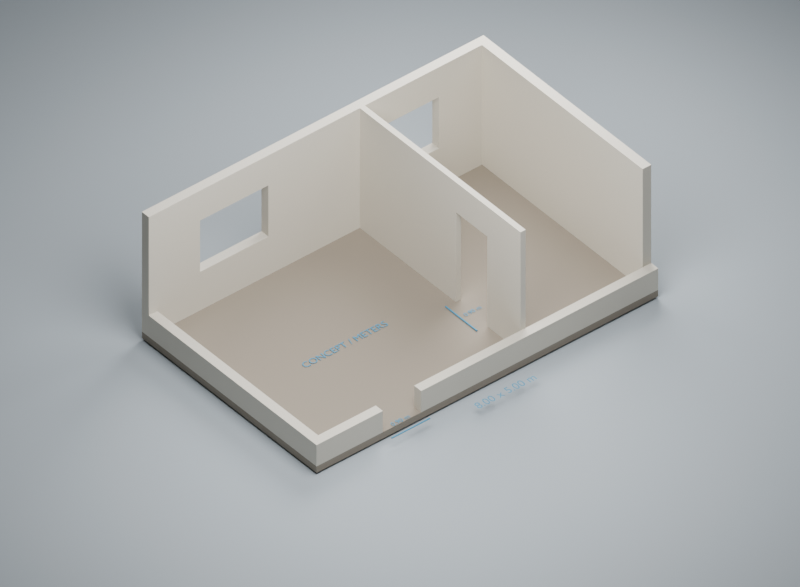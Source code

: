 # Source: editable-room-study.blend  (saved by Blender 5.2.44; exported with 4.5.12 LTS)
import bpy
from mathutils import Matrix  # noqa: F401  (used for matrix-valued properties, if any)

bpy.ops.wm.read_factory_settings(use_empty=True)
scene = bpy.context.scene
scene.name = 'Scene'

# ---- collections
col_collection = bpy.data.collections.new('Collection'); scene.collection.children.link(col_collection)
col_01_editable_model___meters = bpy.data.collections.new('01 Editable model - meters'); scene.collection.children.link(col_01_editable_model___meters)
col_02_presentation_cutaway_only = bpy.data.collections.new('02 Presentation cutaway only'); scene.collection.children.link(col_02_presentation_cutaway_only)

# ---- materials (node trees are filled in below, after node groups)
mat_floor = bpy.data.materials.new('Floor')
mat_floor.diffuse_color = (0.28, 0.24, 0.19, 1.0)
mat_warm_mineral_wall = bpy.data.materials.new('Warm mineral wall')
mat_warm_mineral_wall.diffuse_color = (0.69, 0.65, 0.56, 1.0)
mat_opening_notation = bpy.data.materials.new('Opening notation')
mat_opening_notation.diffuse_color = (0.06, 0.27, 0.44, 1.0)
mat_ground = bpy.data.materials.new('Ground')
mat_ground.diffuse_color = (0.38, 0.43, 0.47, 1.0)

# ---- material node trees
mat_floor.use_nodes = True; mat_floor.node_tree.nodes.clear()
_N = mat_floor.node_tree.nodes; _L = mat_floor.node_tree.links
n0 = _N.new('ShaderNodeBsdfPrincipled'); n0.name = 'Principled BSDF'; n0.location = (-200, 100)
n0.inputs[0].default_value = (0.28, 0.24, 0.19, 1.0)
n0.inputs[2].default_value = 0.72
n0.inputs[10].default_value = 0.005
n1 = _N.new('ShaderNodeOutputMaterial'); n1.name = 'Material Output'; n1.location = (200, 100)
_L.new(n0.outputs[0], n1.inputs[0])
n1.is_active_output = True
mat_warm_mineral_wall.use_nodes = True; mat_warm_mineral_wall.node_tree.nodes.clear()
_N = mat_warm_mineral_wall.node_tree.nodes; _L = mat_warm_mineral_wall.node_tree.links
n0 = _N.new('ShaderNodeBsdfPrincipled'); n0.name = 'Principled BSDF'; n0.location = (-200, 100)
n0.inputs[0].default_value = (0.69, 0.65, 0.56, 1.0)
n0.inputs[2].default_value = 0.72
n0.inputs[10].default_value = 0.005
n1 = _N.new('ShaderNodeOutputMaterial'); n1.name = 'Material Output'; n1.location = (200, 100)
_L.new(n0.outputs[0], n1.inputs[0])
n1.is_active_output = True
mat_opening_notation.use_nodes = True; mat_opening_notation.node_tree.nodes.clear()
_N = mat_opening_notation.node_tree.nodes; _L = mat_opening_notation.node_tree.links
n0 = _N.new('ShaderNodeBsdfPrincipled'); n0.name = 'Principled BSDF'; n0.location = (-200, 100)
n0.inputs[0].default_value = (0.06, 0.27, 0.44, 1.0)
n0.inputs[2].default_value = 0.72
n0.inputs[10].default_value = 0.005
n1 = _N.new('ShaderNodeOutputMaterial'); n1.name = 'Material Output'; n1.location = (200, 100)
_L.new(n0.outputs[0], n1.inputs[0])
n1.is_active_output = True
mat_ground.use_nodes = True; mat_ground.node_tree.nodes.clear()
_N = mat_ground.node_tree.nodes; _L = mat_ground.node_tree.links
n0 = _N.new('ShaderNodeBsdfPrincipled'); n0.name = 'Principled BSDF'; n0.location = (-200, 100)
n0.inputs[0].default_value = (0.38, 0.43, 0.47, 1.0)
n0.inputs[2].default_value = 0.72
n0.inputs[10].default_value = 0.005
n1 = _N.new('ShaderNodeOutputMaterial'); n1.name = 'Material Output'; n1.location = (200, 100)
_L.new(n0.outputs[0], n1.inputs[0])
n1.is_active_output = True

# ---- world
world_world = bpy.data.worlds.new('World'); scene.world = world_world
world_world.use_nodes = True; world_world.node_tree.nodes.clear()
_N = world_world.node_tree.nodes; _L = world_world.node_tree.links
n0 = _N.new('ShaderNodeOutputWorld'); n0.name = 'World Output'; n0.location = (200, 100)
n1 = _N.new('ShaderNodeBackground'); n1.name = 'Background'; n1.location = (-200, 100)
n1.inputs[0].default_value = (0.05088, 0.05088, 0.05088, 1.0)
_L.new(n1.outputs[0], n0.inputs[0])
n0.is_active_output = True
world_world.color = (0.2, 0.2, 0.2)
world_world.sun_shadow_jitter_overblur = 0.0

# ---- cameras
cam_camera_001 = bpy.data.cameras.new('Camera.001')
cam_camera_001.type = 'ORTHO'
cam_camera_001.ortho_scale = 14.5

# ---- lights
light_area = bpy.data.lights.new('Area', 'AREA')
light_area.energy = 1800.0
light_area.size = 7.0
light_area.size_y = 1.0
light_area_001 = bpy.data.lights.new('Area.001', 'AREA')
light_area_001.energy = 1300.0
light_area_001.size = 6.0
light_area_001.size_y = 1.0

# ---- meshes
me_cube_001 = bpy.data.meshes.new('Cube.001')
me_cube_001.from_pydata([(-4.0, -2.5, -0.075), (-4.0, -2.5, 0.075), (-4.0, 2.5, -0.075), (-4.0, 2.5, 0.075), (4.0, -2.5, -0.075), (4.0, -2.5, 0.075), (4.0, 2.5, -0.075), (4.0, 2.5, 0.075)], [], [(0, 1, 3, 2), (2, 3, 7, 6), (6, 7, 5, 4), (4, 5, 1, 0), (2, 6, 4, 0), (7, 3, 1, 5)])
_uv = me_cube_001.uv_layers.new(name='UVMap')
_uv.uv.foreach_set('vector', [0.375, 0.0, 0.625, 0.0, 0.625, 0.25, 0.375, 0.25, 0.375, 0.25, 0.625, 0.25, 0.625, 0.5, 0.375, 0.5, 0.375, 0.5, 0.625, 0.5, 0.625, 0.75, 0.375, 0.75, 0.375, 0.75, 0.625, 0.75, 0.625, 1.0, 0.375, 1.0, 0.125, 0.5, 0.375, 0.5, 0.375, 0.75, 0.125, 0.75, 0.625, 0.5, 0.875, 0.5, 0.875, 0.75, 0.625, 0.75])
me_cube_001.materials.append(mat_floor)
me_cube_001.update()
me_cube_002 = bpy.data.meshes.new('Cube.002')
me_cube_002.from_pydata([(-0.1, -2.3, -1.4), (-0.1, -2.3, 1.4), (-0.1, 2.3, -1.4), (-0.1, 2.3, 1.4), (0.1, -2.3, -1.4), (0.1, -2.3, 1.4), (0.1, 2.3, -1.4), (0.1, 2.3, 1.4)], [], [(0, 1, 3, 2), (2, 3, 7, 6), (6, 7, 5, 4), (4, 5, 1, 0), (2, 6, 4, 0), (7, 3, 1, 5)])
_uv = me_cube_002.uv_layers.new(name='UVMap')
_uv.uv.foreach_set('vector', [0.375, 0.0, 0.625, 0.0, 0.625, 0.25, 0.375, 0.25, 0.375, 0.25, 0.625, 0.25, 0.625, 0.5, 0.375, 0.5, 0.375, 0.5, 0.625, 0.5, 0.625, 0.75, 0.375, 0.75, 0.375, 0.75, 0.625, 0.75, 0.625, 1.0, 0.375, 1.0, 0.125, 0.5, 0.375, 0.5, 0.375, 0.75, 0.125, 0.75, 0.625, 0.5, 0.875, 0.5, 0.875, 0.75, 0.625, 0.75])
me_cube_002.materials.append(mat_warm_mineral_wall)
me_cube_002.update()
me_cube_003 = bpy.data.meshes.new('Cube.003')
me_cube_003.from_pydata([(-0.1, -2.3, -1.4), (-0.1, -2.3, 1.4), (-0.1, 2.3, -1.4), (-0.1, 2.3, 1.4), (0.1, -2.3, -1.4), (0.1, -2.3, 1.4), (0.1, 2.3, -1.4), (0.1, 2.3, 1.4)], [], [(0, 1, 3, 2), (2, 3, 7, 6), (6, 7, 5, 4), (4, 5, 1, 0), (2, 6, 4, 0), (7, 3, 1, 5)])
_uv = me_cube_003.uv_layers.new(name='UVMap')
_uv.uv.foreach_set('vector', [0.375, 0.0, 0.625, 0.0, 0.625, 0.25, 0.375, 0.25, 0.375, 0.25, 0.625, 0.25, 0.625, 0.5, 0.375, 0.5, 0.375, 0.5, 0.625, 0.5, 0.625, 0.75, 0.375, 0.75, 0.375, 0.75, 0.625, 0.75, 0.625, 1.0, 0.375, 1.0, 0.125, 0.5, 0.375, 0.5, 0.375, 0.75, 0.125, 0.75, 0.625, 0.5, 0.875, 0.5, 0.875, 0.75, 0.625, 0.75])
me_cube_003.materials.append(mat_warm_mineral_wall)
me_cube_003.update()
me_cube_004 = bpy.data.meshes.new('Cube.004')
me_cube_004.from_pydata([(-0.775, -0.1, -1.4), (-0.775, -0.1, 1.4), (-0.775, 0.1, -1.4), (-0.775, 0.1, 1.4), (0.775, -0.1, -1.4), (0.775, -0.1, 1.4), (0.775, 0.1, -1.4), (0.775, 0.1, 1.4)], [], [(0, 1, 3, 2), (2, 3, 7, 6), (6, 7, 5, 4), (4, 5, 1, 0), (2, 6, 4, 0), (7, 3, 1, 5)])
_uv = me_cube_004.uv_layers.new(name='UVMap')
_uv.uv.foreach_set('vector', [0.375, 0.0, 0.625, 0.0, 0.625, 0.25, 0.375, 0.25, 0.375, 0.25, 0.625, 0.25, 0.625, 0.5, 0.375, 0.5, 0.375, 0.5, 0.625, 0.5, 0.625, 0.75, 0.375, 0.75, 0.375, 0.75, 0.625, 0.75, 0.625, 1.0, 0.375, 1.0, 0.125, 0.5, 0.375, 0.5, 0.375, 0.75, 0.125, 0.75, 0.625, 0.5, 0.875, 0.5, 0.875, 0.75, 0.625, 0.75])
me_cube_004.materials.append(mat_warm_mineral_wall)
me_cube_004.update()
me_cube_005 = bpy.data.meshes.new('Cube.005')
me_cube_005.from_pydata([(-2.775, -0.1, -1.4), (-2.775, -0.1, 1.4), (-2.775, 0.1, -1.4), (-2.775, 0.1, 1.4), (2.775, -0.1, -1.4), (2.775, -0.1, 1.4), (2.775, 0.1, -1.4), (2.775, 0.1, 1.4)], [], [(0, 1, 3, 2), (2, 3, 7, 6), (6, 7, 5, 4), (4, 5, 1, 0), (2, 6, 4, 0), (7, 3, 1, 5)])
_uv = me_cube_005.uv_layers.new(name='UVMap')
_uv.uv.foreach_set('vector', [0.375, 0.0, 0.625, 0.0, 0.625, 0.25, 0.375, 0.25, 0.375, 0.25, 0.625, 0.25, 0.625, 0.5, 0.375, 0.5, 0.375, 0.5, 0.625, 0.5, 0.625, 0.75, 0.375, 0.75, 0.375, 0.75, 0.625, 0.75, 0.625, 1.0, 0.375, 1.0, 0.125, 0.5, 0.375, 0.5, 0.375, 0.75, 0.125, 0.75, 0.625, 0.5, 0.875, 0.5, 0.875, 0.75, 0.625, 0.75])
me_cube_005.materials.append(mat_warm_mineral_wall)
me_cube_005.update()
me_cube_006 = bpy.data.meshes.new('Cube.006')
me_cube_006.from_pydata([(-0.45, -0.1, -0.35), (-0.45, -0.1, 0.35), (-0.45, 0.1, -0.35), (-0.45, 0.1, 0.35), (0.45, -0.1, -0.35), (0.45, -0.1, 0.35), (0.45, 0.1, -0.35), (0.45, 0.1, 0.35)], [], [(0, 1, 3, 2), (2, 3, 7, 6), (6, 7, 5, 4), (4, 5, 1, 0), (2, 6, 4, 0), (7, 3, 1, 5)])
_uv = me_cube_006.uv_layers.new(name='UVMap')
_uv.uv.foreach_set('vector', [0.375, 0.0, 0.625, 0.0, 0.625, 0.25, 0.375, 0.25, 0.375, 0.25, 0.625, 0.25, 0.625, 0.5, 0.375, 0.5, 0.375, 0.5, 0.625, 0.5, 0.625, 0.75, 0.375, 0.75, 0.375, 0.75, 0.625, 0.75, 0.625, 1.0, 0.375, 1.0, 0.125, 0.5, 0.375, 0.5, 0.375, 0.75, 0.125, 0.75, 0.625, 0.5, 0.875, 0.5, 0.875, 0.75, 0.625, 0.75])
me_cube_006.materials.append(mat_warm_mineral_wall)
me_cube_006.update()
me_cube_007 = bpy.data.meshes.new('Cube.007')
me_cube_007.from_pydata([(-0.6, -0.1, -1.4), (-0.6, -0.1, 1.4), (-0.6, 0.1, -1.4), (-0.6, 0.1, 1.4), (0.6, -0.1, -1.4), (0.6, -0.1, 1.4), (0.6, 0.1, -1.4), (0.6, 0.1, 1.4)], [], [(0, 1, 3, 2), (2, 3, 7, 6), (6, 7, 5, 4), (4, 5, 1, 0), (2, 6, 4, 0), (7, 3, 1, 5)])
_uv = me_cube_007.uv_layers.new(name='UVMap')
_uv.uv.foreach_set('vector', [0.375, 0.0, 0.625, 0.0, 0.625, 0.25, 0.375, 0.25, 0.375, 0.25, 0.625, 0.25, 0.625, 0.5, 0.375, 0.5, 0.375, 0.5, 0.625, 0.5, 0.625, 0.75, 0.375, 0.75, 0.375, 0.75, 0.625, 0.75, 0.625, 1.0, 0.375, 1.0, 0.125, 0.5, 0.375, 0.5, 0.375, 0.75, 0.125, 0.75, 0.625, 0.5, 0.875, 0.5, 0.875, 0.75, 0.625, 0.75])
me_cube_007.materials.append(mat_warm_mineral_wall)
me_cube_007.update()
me_cube_008 = bpy.data.meshes.new('Cube.008')
me_cube_008.from_pydata([(-1.4, -0.1, -1.4), (-1.4, -0.1, 1.4), (-1.4, 0.1, -1.4), (-1.4, 0.1, 1.4), (1.4, -0.1, -1.4), (1.4, -0.1, 1.4), (1.4, 0.1, -1.4), (1.4, 0.1, 1.4)], [], [(0, 1, 3, 2), (2, 3, 7, 6), (6, 7, 5, 4), (4, 5, 1, 0), (2, 6, 4, 0), (7, 3, 1, 5)])
_uv = me_cube_008.uv_layers.new(name='UVMap')
_uv.uv.foreach_set('vector', [0.375, 0.0, 0.625, 0.0, 0.625, 0.25, 0.375, 0.25, 0.375, 0.25, 0.625, 0.25, 0.625, 0.5, 0.375, 0.5, 0.375, 0.5, 0.625, 0.5, 0.625, 0.75, 0.375, 0.75, 0.375, 0.75, 0.625, 0.75, 0.625, 1.0, 0.375, 1.0, 0.125, 0.5, 0.375, 0.5, 0.375, 0.75, 0.125, 0.75, 0.625, 0.5, 0.875, 0.5, 0.875, 0.75, 0.625, 0.75])
me_cube_008.materials.append(mat_warm_mineral_wall)
me_cube_008.update()
me_cube_009 = bpy.data.meshes.new('Cube.009')
me_cube_009.from_pydata([(-0.6, -0.1, -1.4), (-0.6, -0.1, 1.4), (-0.6, 0.1, -1.4), (-0.6, 0.1, 1.4), (0.6, -0.1, -1.4), (0.6, -0.1, 1.4), (0.6, 0.1, -1.4), (0.6, 0.1, 1.4)], [], [(0, 1, 3, 2), (2, 3, 7, 6), (6, 7, 5, 4), (4, 5, 1, 0), (2, 6, 4, 0), (7, 3, 1, 5)])
_uv = me_cube_009.uv_layers.new(name='UVMap')
_uv.uv.foreach_set('vector', [0.375, 0.0, 0.625, 0.0, 0.625, 0.25, 0.375, 0.25, 0.375, 0.25, 0.625, 0.25, 0.625, 0.5, 0.375, 0.5, 0.375, 0.5, 0.625, 0.5, 0.625, 0.75, 0.375, 0.75, 0.375, 0.75, 0.625, 0.75, 0.625, 1.0, 0.375, 1.0, 0.125, 0.5, 0.375, 0.5, 0.375, 0.75, 0.125, 0.75, 0.625, 0.5, 0.875, 0.5, 0.875, 0.75, 0.625, 0.75])
me_cube_009.materials.append(mat_warm_mineral_wall)
me_cube_009.update()
me_cube_010 = bpy.data.meshes.new('Cube.010')
me_cube_010.from_pydata([(-0.8, -0.1, -0.45), (-0.8, -0.1, 0.45), (-0.8, 0.1, -0.45), (-0.8, 0.1, 0.45), (0.8, -0.1, -0.45), (0.8, -0.1, 0.45), (0.8, 0.1, -0.45), (0.8, 0.1, 0.45)], [], [(0, 1, 3, 2), (2, 3, 7, 6), (6, 7, 5, 4), (4, 5, 1, 0), (2, 6, 4, 0), (7, 3, 1, 5)])
_uv = me_cube_010.uv_layers.new(name='UVMap')
_uv.uv.foreach_set('vector', [0.375, 0.0, 0.625, 0.0, 0.625, 0.25, 0.375, 0.25, 0.375, 0.25, 0.625, 0.25, 0.625, 0.5, 0.375, 0.5, 0.375, 0.5, 0.625, 0.5, 0.625, 0.75, 0.375, 0.75, 0.375, 0.75, 0.625, 0.75, 0.625, 1.0, 0.375, 1.0, 0.125, 0.5, 0.375, 0.5, 0.375, 0.75, 0.125, 0.75, 0.625, 0.5, 0.875, 0.5, 0.875, 0.75, 0.625, 0.75])
me_cube_010.materials.append(mat_warm_mineral_wall)
me_cube_010.update()
me_cube_011 = bpy.data.meshes.new('Cube.011')
me_cube_011.from_pydata([(-0.8, -0.1, -0.35), (-0.8, -0.1, 0.35), (-0.8, 0.1, -0.35), (-0.8, 0.1, 0.35), (0.8, -0.1, -0.35), (0.8, -0.1, 0.35), (0.8, 0.1, -0.35), (0.8, 0.1, 0.35)], [], [(0, 1, 3, 2), (2, 3, 7, 6), (6, 7, 5, 4), (4, 5, 1, 0), (2, 6, 4, 0), (7, 3, 1, 5)])
_uv = me_cube_011.uv_layers.new(name='UVMap')
_uv.uv.foreach_set('vector', [0.375, 0.0, 0.625, 0.0, 0.625, 0.25, 0.375, 0.25, 0.375, 0.25, 0.625, 0.25, 0.625, 0.5, 0.375, 0.5, 0.375, 0.5, 0.625, 0.5, 0.625, 0.75, 0.375, 0.75, 0.375, 0.75, 0.625, 0.75, 0.625, 1.0, 0.375, 1.0, 0.125, 0.5, 0.375, 0.5, 0.375, 0.75, 0.125, 0.75, 0.625, 0.5, 0.875, 0.5, 0.875, 0.75, 0.625, 0.75])
me_cube_011.materials.append(mat_warm_mineral_wall)
me_cube_011.update()
me_cube_012 = bpy.data.meshes.new('Cube.012')
me_cube_012.from_pydata([(-0.6, -0.1, -0.45), (-0.6, -0.1, 0.45), (-0.6, 0.1, -0.45), (-0.6, 0.1, 0.45), (0.6, -0.1, -0.45), (0.6, -0.1, 0.45), (0.6, 0.1, -0.45), (0.6, 0.1, 0.45)], [], [(0, 1, 3, 2), (2, 3, 7, 6), (6, 7, 5, 4), (4, 5, 1, 0), (2, 6, 4, 0), (7, 3, 1, 5)])
_uv = me_cube_012.uv_layers.new(name='UVMap')
_uv.uv.foreach_set('vector', [0.375, 0.0, 0.625, 0.0, 0.625, 0.25, 0.375, 0.25, 0.375, 0.25, 0.625, 0.25, 0.625, 0.5, 0.375, 0.5, 0.375, 0.5, 0.625, 0.5, 0.625, 0.75, 0.375, 0.75, 0.375, 0.75, 0.625, 0.75, 0.625, 1.0, 0.375, 1.0, 0.125, 0.5, 0.375, 0.5, 0.375, 0.75, 0.125, 0.75, 0.625, 0.5, 0.875, 0.5, 0.875, 0.75, 0.625, 0.75])
me_cube_012.materials.append(mat_warm_mineral_wall)
me_cube_012.update()
me_cube_013 = bpy.data.meshes.new('Cube.013')
me_cube_013.from_pydata([(-0.6, -0.1, -0.35), (-0.6, -0.1, 0.35), (-0.6, 0.1, -0.35), (-0.6, 0.1, 0.35), (0.6, -0.1, -0.35), (0.6, -0.1, 0.35), (0.6, 0.1, -0.35), (0.6, 0.1, 0.35)], [], [(0, 1, 3, 2), (2, 3, 7, 6), (6, 7, 5, 4), (4, 5, 1, 0), (2, 6, 4, 0), (7, 3, 1, 5)])
_uv = me_cube_013.uv_layers.new(name='UVMap')
_uv.uv.foreach_set('vector', [0.375, 0.0, 0.625, 0.0, 0.625, 0.25, 0.375, 0.25, 0.375, 0.25, 0.625, 0.25, 0.625, 0.5, 0.375, 0.5, 0.375, 0.5, 0.625, 0.5, 0.625, 0.75, 0.375, 0.75, 0.375, 0.75, 0.625, 0.75, 0.625, 1.0, 0.375, 1.0, 0.125, 0.5, 0.375, 0.5, 0.375, 0.75, 0.125, 0.75, 0.625, 0.5, 0.875, 0.5, 0.875, 0.75, 0.625, 0.75])
me_cube_013.materials.append(mat_warm_mineral_wall)
me_cube_013.update()
me_cube_014 = bpy.data.meshes.new('Cube.014')
me_cube_014.from_pydata([(-0.06, -0.475, -1.4), (-0.06, -0.475, 1.4), (-0.06, 0.475, -1.4), (-0.06, 0.475, 1.4), (0.06, -0.475, -1.4), (0.06, -0.475, 1.4), (0.06, 0.475, -1.4), (0.06, 0.475, 1.4)], [], [(0, 1, 3, 2), (2, 3, 7, 6), (6, 7, 5, 4), (4, 5, 1, 0), (2, 6, 4, 0), (7, 3, 1, 5)])
_uv = me_cube_014.uv_layers.new(name='UVMap')
_uv.uv.foreach_set('vector', [0.375, 0.0, 0.625, 0.0, 0.625, 0.25, 0.375, 0.25, 0.375, 0.25, 0.625, 0.25, 0.625, 0.5, 0.375, 0.5, 0.375, 0.5, 0.625, 0.5, 0.625, 0.75, 0.375, 0.75, 0.375, 0.75, 0.625, 0.75, 0.625, 1.0, 0.375, 1.0, 0.125, 0.5, 0.375, 0.5, 0.375, 0.75, 0.125, 0.75, 0.625, 0.5, 0.875, 0.5, 0.875, 0.75, 0.625, 0.75])
me_cube_014.materials.append(mat_warm_mineral_wall)
me_cube_014.update()
me_cube_015 = bpy.data.meshes.new('Cube.015')
me_cube_015.from_pydata([(-0.06, -1.375, -1.4), (-0.06, -1.375, 1.4), (-0.06, 1.375, -1.4), (-0.06, 1.375, 1.4), (0.06, -1.375, -1.4), (0.06, -1.375, 1.4), (0.06, 1.375, -1.4), (0.06, 1.375, 1.4)], [], [(0, 1, 3, 2), (2, 3, 7, 6), (6, 7, 5, 4), (4, 5, 1, 0), (2, 6, 4, 0), (7, 3, 1, 5)])
_uv = me_cube_015.uv_layers.new(name='UVMap')
_uv.uv.foreach_set('vector', [0.375, 0.0, 0.625, 0.0, 0.625, 0.25, 0.375, 0.25, 0.375, 0.25, 0.625, 0.25, 0.625, 0.5, 0.375, 0.5, 0.375, 0.5, 0.625, 0.5, 0.625, 0.75, 0.375, 0.75, 0.375, 0.75, 0.625, 0.75, 0.625, 1.0, 0.375, 1.0, 0.125, 0.5, 0.375, 0.5, 0.375, 0.75, 0.125, 0.75, 0.625, 0.5, 0.875, 0.5, 0.875, 0.75, 0.625, 0.75])
me_cube_015.materials.append(mat_warm_mineral_wall)
me_cube_015.update()
me_cube_016 = bpy.data.meshes.new('Cube.016')
me_cube_016.from_pydata([(-0.06, -0.45, -0.35), (-0.06, -0.45, 0.35), (-0.06, 0.45, -0.35), (-0.06, 0.45, 0.35), (0.06, -0.45, -0.35), (0.06, -0.45, 0.35), (0.06, 0.45, -0.35), (0.06, 0.45, 0.35)], [], [(0, 1, 3, 2), (2, 3, 7, 6), (6, 7, 5, 4), (4, 5, 1, 0), (2, 6, 4, 0), (7, 3, 1, 5)])
_uv = me_cube_016.uv_layers.new(name='UVMap')
_uv.uv.foreach_set('vector', [0.375, 0.0, 0.625, 0.0, 0.625, 0.25, 0.375, 0.25, 0.375, 0.25, 0.625, 0.25, 0.625, 0.5, 0.375, 0.5, 0.375, 0.5, 0.625, 0.5, 0.625, 0.75, 0.375, 0.75, 0.375, 0.75, 0.625, 0.75, 0.625, 1.0, 0.375, 1.0, 0.125, 0.5, 0.375, 0.5, 0.375, 0.75, 0.125, 0.75, 0.625, 0.5, 0.875, 0.5, 0.875, 0.75, 0.625, 0.75])
me_cube_016.materials.append(mat_warm_mineral_wall)
me_cube_016.update()
me_cube_017 = bpy.data.meshes.new('Cube.017')
me_cube_017.from_pydata([(-0.1, -2.3, -0.25), (-0.1, -2.3, 0.25), (-0.1, 2.3, -0.25), (-0.1, 2.3, 0.25), (0.1, -2.3, -0.25), (0.1, -2.3, 0.25), (0.1, 2.3, -0.25), (0.1, 2.3, 0.25)], [], [(0, 1, 3, 2), (2, 3, 7, 6), (6, 7, 5, 4), (4, 5, 1, 0), (2, 6, 4, 0), (7, 3, 1, 5)])
_uv = me_cube_017.uv_layers.new(name='UVMap')
_uv.uv.foreach_set('vector', [0.375, 0.0, 0.625, 0.0, 0.625, 0.25, 0.375, 0.25, 0.375, 0.25, 0.625, 0.25, 0.625, 0.5, 0.375, 0.5, 0.375, 0.5, 0.625, 0.5, 0.625, 0.75, 0.375, 0.75, 0.375, 0.75, 0.625, 0.75, 0.625, 1.0, 0.375, 1.0, 0.125, 0.5, 0.375, 0.5, 0.375, 0.75, 0.125, 0.75, 0.625, 0.5, 0.875, 0.5, 0.875, 0.75, 0.625, 0.75])
me_cube_017.materials.append(mat_warm_mineral_wall)
me_cube_017.update()
me_cube_018 = bpy.data.meshes.new('Cube.018')
me_cube_018.from_pydata([(-0.775, -0.1, -0.25), (-0.775, -0.1, 0.25), (-0.775, 0.1, -0.25), (-0.775, 0.1, 0.25), (0.775, -0.1, -0.25), (0.775, -0.1, 0.25), (0.775, 0.1, -0.25), (0.775, 0.1, 0.25)], [], [(0, 1, 3, 2), (2, 3, 7, 6), (6, 7, 5, 4), (4, 5, 1, 0), (2, 6, 4, 0), (7, 3, 1, 5)])
_uv = me_cube_018.uv_layers.new(name='UVMap')
_uv.uv.foreach_set('vector', [0.375, 0.0, 0.625, 0.0, 0.625, 0.25, 0.375, 0.25, 0.375, 0.25, 0.625, 0.25, 0.625, 0.5, 0.375, 0.5, 0.375, 0.5, 0.625, 0.5, 0.625, 0.75, 0.375, 0.75, 0.375, 0.75, 0.625, 0.75, 0.625, 1.0, 0.375, 1.0, 0.125, 0.5, 0.375, 0.5, 0.375, 0.75, 0.125, 0.75, 0.625, 0.5, 0.875, 0.5, 0.875, 0.75, 0.625, 0.75])
me_cube_018.materials.append(mat_warm_mineral_wall)
me_cube_018.update()
me_cube_019 = bpy.data.meshes.new('Cube.019')
me_cube_019.from_pydata([(-2.775, -0.1, -0.25), (-2.775, -0.1, 0.25), (-2.775, 0.1, -0.25), (-2.775, 0.1, 0.25), (2.775, -0.1, -0.25), (2.775, -0.1, 0.25), (2.775, 0.1, -0.25), (2.775, 0.1, 0.25)], [], [(0, 1, 3, 2), (2, 3, 7, 6), (6, 7, 5, 4), (4, 5, 1, 0), (2, 6, 4, 0), (7, 3, 1, 5)])
_uv = me_cube_019.uv_layers.new(name='UVMap')
_uv.uv.foreach_set('vector', [0.375, 0.0, 0.625, 0.0, 0.625, 0.25, 0.375, 0.25, 0.375, 0.25, 0.625, 0.25, 0.625, 0.5, 0.375, 0.5, 0.375, 0.5, 0.625, 0.5, 0.625, 0.75, 0.375, 0.75, 0.375, 0.75, 0.625, 0.75, 0.625, 1.0, 0.375, 1.0, 0.125, 0.5, 0.375, 0.5, 0.375, 0.75, 0.125, 0.75, 0.625, 0.5, 0.875, 0.5, 0.875, 0.75, 0.625, 0.75])
me_cube_019.materials.append(mat_warm_mineral_wall)
me_cube_019.update()
me_cube_020 = bpy.data.meshes.new('Cube.020')
me_cube_020.from_pydata([(-200.0, -200.0, -0.01), (-200.0, -200.0, 0.01), (-200.0, 200.0, -0.01), (-200.0, 200.0, 0.01), (200.0, -200.0, -0.01), (200.0, -200.0, 0.01), (200.0, 200.0, -0.01), (200.0, 200.0, 0.01)], [], [(0, 1, 3, 2), (2, 3, 7, 6), (6, 7, 5, 4), (4, 5, 1, 0), (2, 6, 4, 0), (7, 3, 1, 5)])
_uv = me_cube_020.uv_layers.new(name='UVMap')
_uv.uv.foreach_set('vector', [0.375, 0.0, 0.625, 0.0, 0.625, 0.25, 0.375, 0.25, 0.375, 0.25, 0.625, 0.25, 0.625, 0.5, 0.375, 0.5, 0.375, 0.5, 0.625, 0.5, 0.625, 0.75, 0.375, 0.75, 0.375, 0.75, 0.625, 0.75, 0.625, 1.0, 0.375, 1.0, 0.125, 0.5, 0.375, 0.5, 0.375, 0.75, 0.125, 0.75, 0.625, 0.5, 0.875, 0.5, 0.875, 0.75, 0.625, 0.75])
me_cube_020.materials.append(mat_ground)
me_cube_020.update()

# ---- curves / text
txt_text = bpy.data.curves.new('Text', 'FONT')
txt_text.dimensions = '2D'
txt_text.body = 'CONCEPT / METERS'
txt_text.materials.append(mat_opening_notation)
txt_text.align_x = 'CENTER'
txt_text.size = 0.22
txt_text_001 = bpy.data.curves.new('Text.001', 'FONT')
txt_text_001.dimensions = '2D'
txt_text_001.body = '8.00 x 5.00 m'
txt_text_001.materials.append(mat_opening_notation)
txt_text_001.align_x = 'CENTER'
txt_text_001.size = 0.25
txt_text_002 = bpy.data.curves.new('Text.002', 'FONT')
txt_text_002.dimensions = '2D'
txt_text_002.body = '0.90 m'
txt_text_002.materials.append(mat_opening_notation)
txt_text_002.align_x = 'CENTER'
txt_text_002.size = 0.15
txt_text_003 = bpy.data.curves.new('Text.003', 'FONT')
txt_text_003.dimensions = '2D'
txt_text_003.body = '0.90 m'
txt_text_003.materials.append(mat_opening_notation)
txt_text_003.align_x = 'CENTER'
txt_text_003.size = 0.14
cu_opening_dimension_line = bpy.data.curves.new('Opening dimension line', 'CURVE')
cu_opening_dimension_line.dimensions = '3D'
_sp = cu_opening_dimension_line.splines.new('POLY'); _sp.points.add(1)
_sp.points.foreach_set('co', [-2.45, -2.75, 0.02, 1.0, -1.55, -2.75, 0.02, 1.0])
cu_opening_dimension_line.materials.append(mat_opening_notation)
cu_opening_dimension_line.bevel_depth = 0.015
cu_opening_dimension_line.fill_mode = 'FULL'
cu_opening_dimension_line_001 = bpy.data.curves.new('Opening dimension line.001', 'CURVE')
cu_opening_dimension_line_001.dimensions = '3D'
_sp = cu_opening_dimension_line_001.splines.new('POLY'); _sp.points.add(1)
_sp.points.foreach_set('co', [0.7, -1.35, 0.02, 1.0, 0.7, -0.45, 0.02, 1.0])
cu_opening_dimension_line_001.materials.append(mat_opening_notation)
cu_opening_dimension_line_001.bevel_depth = 0.015
cu_opening_dimension_line_001.fill_mode = 'FULL'

# ---- objects
ob_camera = bpy.data.objects.new('Camera', cam_camera_001)
ob_area = bpy.data.objects.new('Area', light_area)
ob_area_001 = bpy.data.objects.new('Area.001', light_area_001)
ob_floor_slab = bpy.data.objects.new('Floor slab', me_cube_001)
ob_west_wall = bpy.data.objects.new('West wall', me_cube_002)
ob_east_wall = bpy.data.objects.new('East wall', me_cube_003)
ob_south_wall = bpy.data.objects.new('South wall', me_cube_004)
ob_south_wall_001 = bpy.data.objects.new('South wall.001', me_cube_005)
ob_entrance_lintel = bpy.data.objects.new('Entrance lintel', me_cube_006)
ob_north_wall = bpy.data.objects.new('North wall', me_cube_007)
ob_north_wall_001 = bpy.data.objects.new('North wall.001', me_cube_008)
ob_north_wall_002 = bpy.data.objects.new('North wall.002', me_cube_009)
ob_window_1_sill_wall = bpy.data.objects.new('Window 1 sill wall', me_cube_010)
ob_window_1_lintel = bpy.data.objects.new('Window 1 lintel', me_cube_011)
ob_window_2_sill_wall = bpy.data.objects.new('Window 2 sill wall', me_cube_012)
ob_window_2_lintel = bpy.data.objects.new('Window 2 lintel', me_cube_013)
ob_partition_wall = bpy.data.objects.new('Partition wall', me_cube_014)
ob_partition_wall_001 = bpy.data.objects.new('Partition wall.001', me_cube_015)
ob_partition_door_lintel = bpy.data.objects.new('Partition door lintel', me_cube_016)
ob_cutaway_proxy_west_wall = bpy.data.objects.new('Cutaway proxy West wall', me_cube_017)
ob_cutaway_proxy_south_wall = bpy.data.objects.new('Cutaway proxy South wall', me_cube_018)
ob_cutaway_proxy_south_wall_001 = bpy.data.objects.new('Cutaway proxy South wall.001', me_cube_019)
ob_text = bpy.data.objects.new('Text', txt_text)
ob_text_001 = bpy.data.objects.new('Text.001', txt_text_001)
ob_text_002 = bpy.data.objects.new('Text.002', txt_text_002)
ob_text_003 = bpy.data.objects.new('Text.003', txt_text_003)
ob_opening_dimension_line = bpy.data.objects.new('Opening dimension line', cu_opening_dimension_line)
ob_opening_dimension_line_001 = bpy.data.objects.new('Opening dimension line.001', cu_opening_dimension_line_001)
ob_studio_ground = bpy.data.objects.new('Studio ground', me_cube_020)

# ---- transforms, parenting, visibility, modifiers, constraints
ob_camera.location = (-9.0, -11.0, 12.0)
ob_camera.rotation_euler = (0.8863, 8.49e-08, -0.6857)
ob_area.location = (-3.0, -4.0, 10.0)
ob_area.rotation_euler = (0.5071, 1.875e-08, -0.6435)
ob_area_001.location = (5.0, 3.0, 8.0)
ob_area_001.rotation_euler = (0.6945, -4.834e-08, 2.111)
ob_floor_slab.location = (0.0, 0.0, -0.075)
ob_west_wall.location = (-3.9, 0.0, 1.4)
ob_west_wall.hide_render = True
ob_east_wall.location = (3.9, 0.0, 1.4)
ob_south_wall.location = (-3.225, -2.4, 1.4)
ob_south_wall.hide_render = True
ob_south_wall_001.location = (1.225, -2.4, 1.4)
ob_south_wall_001.hide_render = True
ob_entrance_lintel.location = (-2.0, -2.4, 2.45)
ob_entrance_lintel.hide_render = True
ob_north_wall.location = (-3.4, 2.4, 1.4)
ob_north_wall_001.location = (0.2, 2.4, 1.4)
ob_north_wall_002.location = (3.4, 2.4, 1.4)
ob_window_1_sill_wall.location = (-2.0, 2.4, 0.45)
ob_window_1_lintel.location = (-2.0, 2.4, 2.45)
ob_window_2_sill_wall.location = (2.2, 2.4, 0.45)
ob_window_2_lintel.location = (2.2, 2.4, 2.45)
ob_partition_wall.location = (1.0, -1.825, 1.4)
ob_partition_wall_001.location = (1.0, 0.925, 1.4)
ob_partition_door_lintel.location = (1.0, -0.9, 2.45)
ob_cutaway_proxy_west_wall.location = (-3.9, 0.0, 0.25)
ob_cutaway_proxy_south_wall.location = (-3.225, -2.4, 0.25)
ob_cutaway_proxy_south_wall_001.location = (1.225, -2.4, 0.25)
ob_text.location = (-1.4, -0.2, 0.015)
ob_text_001.location = (0.0, -3.1, 0.015)
ob_text_002.location = (-2.0, -2.5, 0.018)
ob_text_003.location = (1.0, -0.9, 0.018)
ob_opening_dimension_line.location = (0.0, 0.0, 0.0)
ob_opening_dimension_line_001.location = (0.0, 0.0, 0.0)
ob_studio_ground.location = (0.0, 0.0, -0.21)

# ---- collection membership
col_collection.objects.link(ob_camera)
col_collection.objects.link(ob_area)
col_collection.objects.link(ob_area_001)
col_01_editable_model___meters.objects.link(ob_floor_slab)
col_01_editable_model___meters.objects.link(ob_west_wall)
col_01_editable_model___meters.objects.link(ob_east_wall)
col_01_editable_model___meters.objects.link(ob_south_wall)
col_01_editable_model___meters.objects.link(ob_south_wall_001)
col_01_editable_model___meters.objects.link(ob_entrance_lintel)
col_01_editable_model___meters.objects.link(ob_north_wall)
col_01_editable_model___meters.objects.link(ob_north_wall_001)
col_01_editable_model___meters.objects.link(ob_north_wall_002)
col_01_editable_model___meters.objects.link(ob_window_1_sill_wall)
col_01_editable_model___meters.objects.link(ob_window_1_lintel)
col_01_editable_model___meters.objects.link(ob_window_2_sill_wall)
col_01_editable_model___meters.objects.link(ob_window_2_lintel)
col_01_editable_model___meters.objects.link(ob_partition_wall)
col_01_editable_model___meters.objects.link(ob_partition_wall_001)
col_01_editable_model___meters.objects.link(ob_partition_door_lintel)
col_02_presentation_cutaway_only.objects.link(ob_cutaway_proxy_west_wall)
col_02_presentation_cutaway_only.objects.link(ob_cutaway_proxy_south_wall)
col_02_presentation_cutaway_only.objects.link(ob_cutaway_proxy_south_wall_001)
col_02_presentation_cutaway_only.objects.link(ob_text)
col_02_presentation_cutaway_only.objects.link(ob_text_001)
col_02_presentation_cutaway_only.objects.link(ob_text_002)
col_02_presentation_cutaway_only.objects.link(ob_text_003)
col_02_presentation_cutaway_only.objects.link(ob_opening_dimension_line)
col_02_presentation_cutaway_only.objects.link(ob_opening_dimension_line_001)
col_02_presentation_cutaway_only.objects.link(ob_studio_ground)

# ---- scene / render settings (as saved in the file)
scene.camera = ob_camera
scene.frame_start = 1; scene.frame_end = 250; scene.frame_set(1)
scene.render.engine = 'CYCLES'
scene.render.resolution_x = 1500
scene.render.resolution_y = 1100
scene.render.bake_bias = 0.0
scene.render.bake_samples = 0
scene.render.compositor_device = 'GPU'
scene.cycles.samples = 32
scene.eevee.use_volume_custom_range = False
scene.eevee.fast_gi_thickness_near = 0.1
scene.eevee.fast_gi_thickness_far = 0.0
scene.eevee.ray_tracing_options.screen_trace_thickness = 0.1
bpy.context.view_layer.update()
